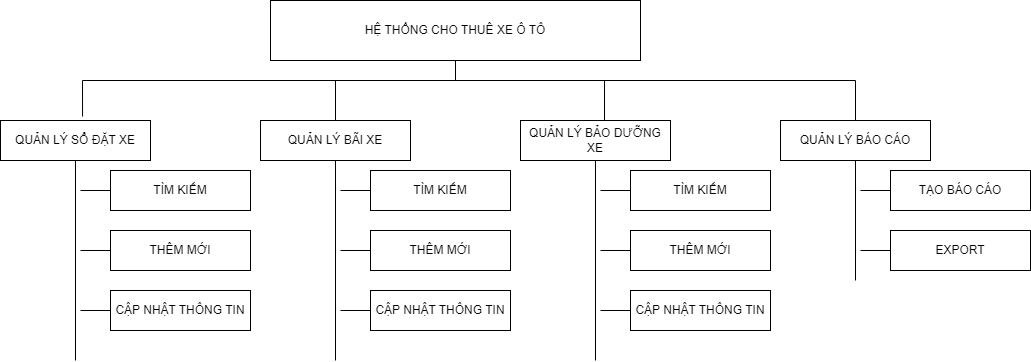

The diagram above was exported from draw.io. Its source (the exported page's mxGraphModel, read from the mxfile embedded in the PNG):
<mxGraphModel dx="2284" dy="730" grid="1" gridSize="10" guides="1" tooltips="1" connect="1" arrows="1" fold="1" page="1" pageScale="1" pageWidth="850" pageHeight="1100" math="0" shadow="0">
  <root>
    <mxCell id="0" />
    <mxCell id="1" parent="0" />
    <mxCell id="UNcKPoY26YF9-UDhrGXs-1" value="HỆ THỐNG CHO THUÊ XE Ô TÔ" style="rounded=0;whiteSpace=wrap;html=1;" vertex="1" parent="1">
      <mxGeometry x="230" y="120" width="370" height="60" as="geometry" />
    </mxCell>
    <mxCell id="UNcKPoY26YF9-UDhrGXs-37" value="QUẢN LÝ SỔ ĐẶT XE" style="rounded=0;whiteSpace=wrap;html=1;" vertex="1" parent="1">
      <mxGeometry x="-40" y="240" width="150" height="40" as="geometry" />
    </mxCell>
    <mxCell id="UNcKPoY26YF9-UDhrGXs-38" value="" style="endArrow=none;html=1;rounded=0;entryX=0;entryY=0.5;entryDx=0;entryDy=0;" edge="1" target="UNcKPoY26YF9-UDhrGXs-40" parent="1">
      <mxGeometry width="50" height="50" relative="1" as="geometry">
        <mxPoint x="40" y="370" as="sourcePoint" />
        <mxPoint x="150" y="380" as="targetPoint" />
      </mxGeometry>
    </mxCell>
    <mxCell id="UNcKPoY26YF9-UDhrGXs-39" value="TÌM KIẾM" style="rounded=0;whiteSpace=wrap;html=1;" vertex="1" parent="1">
      <mxGeometry x="70" y="290" width="140" height="40" as="geometry" />
    </mxCell>
    <mxCell id="UNcKPoY26YF9-UDhrGXs-40" value="THÊM MỚI" style="rounded=0;whiteSpace=wrap;html=1;" vertex="1" parent="1">
      <mxGeometry x="70" y="350" width="140" height="40" as="geometry" />
    </mxCell>
    <mxCell id="UNcKPoY26YF9-UDhrGXs-42" value="" style="endArrow=none;html=1;rounded=0;entryX=0.5;entryY=1;entryDx=0;entryDy=0;" edge="1" target="UNcKPoY26YF9-UDhrGXs-37" parent="1">
      <mxGeometry width="50" height="50" relative="1" as="geometry">
        <mxPoint x="35" y="480" as="sourcePoint" />
        <mxPoint x="390" y="260" as="targetPoint" />
      </mxGeometry>
    </mxCell>
    <mxCell id="UNcKPoY26YF9-UDhrGXs-43" value="" style="endArrow=none;html=1;rounded=0;entryX=0;entryY=0.5;entryDx=0;entryDy=0;" edge="1" target="UNcKPoY26YF9-UDhrGXs-39" parent="1">
      <mxGeometry width="50" height="50" relative="1" as="geometry">
        <mxPoint x="40" y="310" as="sourcePoint" />
        <mxPoint x="160" y="390" as="targetPoint" />
      </mxGeometry>
    </mxCell>
    <mxCell id="UNcKPoY26YF9-UDhrGXs-47" value="CẬP NHẬT THÔNG TIN" style="rounded=0;whiteSpace=wrap;html=1;" vertex="1" parent="1">
      <mxGeometry x="70" y="410" width="140" height="40" as="geometry" />
    </mxCell>
    <mxCell id="UNcKPoY26YF9-UDhrGXs-48" value="" style="endArrow=none;html=1;rounded=0;entryX=0;entryY=0.5;entryDx=0;entryDy=0;" edge="1" parent="1" target="UNcKPoY26YF9-UDhrGXs-47">
      <mxGeometry width="50" height="50" relative="1" as="geometry">
        <mxPoint x="40" y="430" as="sourcePoint" />
        <mxPoint x="80" y="400" as="targetPoint" />
      </mxGeometry>
    </mxCell>
    <mxCell id="UNcKPoY26YF9-UDhrGXs-50" value="QUẢN LÝ BÃI XE" style="rounded=0;whiteSpace=wrap;html=1;" vertex="1" parent="1">
      <mxGeometry x="220" y="240" width="150" height="40" as="geometry" />
    </mxCell>
    <mxCell id="UNcKPoY26YF9-UDhrGXs-52" value="TÌM KIẾM" style="rounded=0;whiteSpace=wrap;html=1;" vertex="1" parent="1">
      <mxGeometry x="330" y="290" width="140" height="40" as="geometry" />
    </mxCell>
    <mxCell id="UNcKPoY26YF9-UDhrGXs-53" value="THÊM MỚI" style="rounded=0;whiteSpace=wrap;html=1;" vertex="1" parent="1">
      <mxGeometry x="330" y="350" width="140" height="40" as="geometry" />
    </mxCell>
    <mxCell id="UNcKPoY26YF9-UDhrGXs-54" value="" style="endArrow=none;html=1;rounded=0;entryX=0.5;entryY=1;entryDx=0;entryDy=0;" edge="1" target="UNcKPoY26YF9-UDhrGXs-50" parent="1">
      <mxGeometry width="50" height="50" relative="1" as="geometry">
        <mxPoint x="295" y="480" as="sourcePoint" />
        <mxPoint x="650" y="260" as="targetPoint" />
      </mxGeometry>
    </mxCell>
    <mxCell id="UNcKPoY26YF9-UDhrGXs-59" value="CẬP NHẬT THÔNG TIN" style="rounded=0;whiteSpace=wrap;html=1;" vertex="1" parent="1">
      <mxGeometry x="330" y="410" width="140" height="40" as="geometry" />
    </mxCell>
    <mxCell id="UNcKPoY26YF9-UDhrGXs-61" value="QUẢN LÝ BẢO DƯỠNG XE" style="rounded=0;whiteSpace=wrap;html=1;" vertex="1" parent="1">
      <mxGeometry x="480" y="240" width="150" height="40" as="geometry" />
    </mxCell>
    <mxCell id="UNcKPoY26YF9-UDhrGXs-63" value="TÌM KIẾM" style="rounded=0;whiteSpace=wrap;html=1;" vertex="1" parent="1">
      <mxGeometry x="590" y="290" width="140" height="40" as="geometry" />
    </mxCell>
    <mxCell id="UNcKPoY26YF9-UDhrGXs-64" value="THÊM MỚI" style="rounded=0;whiteSpace=wrap;html=1;" vertex="1" parent="1">
      <mxGeometry x="590" y="350" width="140" height="40" as="geometry" />
    </mxCell>
    <mxCell id="UNcKPoY26YF9-UDhrGXs-65" value="" style="endArrow=none;html=1;rounded=0;entryX=0.5;entryY=1;entryDx=0;entryDy=0;" edge="1" target="UNcKPoY26YF9-UDhrGXs-61" parent="1">
      <mxGeometry width="50" height="50" relative="1" as="geometry">
        <mxPoint x="555" y="480" as="sourcePoint" />
        <mxPoint x="910" y="260" as="targetPoint" />
      </mxGeometry>
    </mxCell>
    <mxCell id="UNcKPoY26YF9-UDhrGXs-68" value="CẬP NHẬT THÔNG TIN" style="rounded=0;whiteSpace=wrap;html=1;" vertex="1" parent="1">
      <mxGeometry x="590" y="410" width="140" height="40" as="geometry" />
    </mxCell>
    <mxCell id="UNcKPoY26YF9-UDhrGXs-69" value="QUẢN LÝ BÁO CÁO" style="rounded=0;whiteSpace=wrap;html=1;" vertex="1" parent="1">
      <mxGeometry x="740" y="240" width="150" height="40" as="geometry" />
    </mxCell>
    <mxCell id="UNcKPoY26YF9-UDhrGXs-71" value="TẠO BÁO CÁO" style="rounded=0;whiteSpace=wrap;html=1;" vertex="1" parent="1">
      <mxGeometry x="850" y="290" width="140" height="40" as="geometry" />
    </mxCell>
    <mxCell id="UNcKPoY26YF9-UDhrGXs-73" value="" style="endArrow=none;html=1;rounded=0;entryX=0.5;entryY=1;entryDx=0;entryDy=0;" edge="1" target="UNcKPoY26YF9-UDhrGXs-69" parent="1">
      <mxGeometry width="50" height="50" relative="1" as="geometry">
        <mxPoint x="815" y="400" as="sourcePoint" />
        <mxPoint x="1170" y="260" as="targetPoint" />
      </mxGeometry>
    </mxCell>
    <mxCell id="UNcKPoY26YF9-UDhrGXs-103" value="" style="endArrow=none;html=1;rounded=0;" edge="1" parent="1" target="UNcKPoY26YF9-UDhrGXs-52">
      <mxGeometry width="50" height="50" relative="1" as="geometry">
        <mxPoint x="300" y="310" as="sourcePoint" />
        <mxPoint x="420" y="150" as="targetPoint" />
      </mxGeometry>
    </mxCell>
    <mxCell id="UNcKPoY26YF9-UDhrGXs-104" value="" style="endArrow=none;html=1;rounded=0;entryX=0;entryY=0.5;entryDx=0;entryDy=0;" edge="1" parent="1" target="UNcKPoY26YF9-UDhrGXs-53">
      <mxGeometry width="50" height="50" relative="1" as="geometry">
        <mxPoint x="300" y="370" as="sourcePoint" />
        <mxPoint x="340" y="320" as="targetPoint" />
      </mxGeometry>
    </mxCell>
    <mxCell id="UNcKPoY26YF9-UDhrGXs-105" value="" style="endArrow=none;html=1;rounded=0;entryX=0;entryY=0.5;entryDx=0;entryDy=0;" edge="1" parent="1" target="UNcKPoY26YF9-UDhrGXs-59">
      <mxGeometry width="50" height="50" relative="1" as="geometry">
        <mxPoint x="300" y="430" as="sourcePoint" />
        <mxPoint x="340" y="380" as="targetPoint" />
      </mxGeometry>
    </mxCell>
    <mxCell id="UNcKPoY26YF9-UDhrGXs-106" value="" style="endArrow=none;html=1;rounded=0;entryX=0;entryY=0.5;entryDx=0;entryDy=0;" edge="1" parent="1" target="UNcKPoY26YF9-UDhrGXs-63">
      <mxGeometry width="50" height="50" relative="1" as="geometry">
        <mxPoint x="560" y="310" as="sourcePoint" />
        <mxPoint x="340" y="320" as="targetPoint" />
      </mxGeometry>
    </mxCell>
    <mxCell id="UNcKPoY26YF9-UDhrGXs-107" value="" style="endArrow=none;html=1;rounded=0;entryX=0;entryY=0.5;entryDx=0;entryDy=0;" edge="1" parent="1" target="UNcKPoY26YF9-UDhrGXs-71">
      <mxGeometry width="50" height="50" relative="1" as="geometry">
        <mxPoint x="820" y="310" as="sourcePoint" />
        <mxPoint x="600" y="320" as="targetPoint" />
      </mxGeometry>
    </mxCell>
    <mxCell id="UNcKPoY26YF9-UDhrGXs-108" value="" style="endArrow=none;html=1;rounded=0;entryX=0;entryY=0.5;entryDx=0;entryDy=0;" edge="1" parent="1" target="UNcKPoY26YF9-UDhrGXs-64">
      <mxGeometry width="50" height="50" relative="1" as="geometry">
        <mxPoint x="560" y="370" as="sourcePoint" />
        <mxPoint x="340" y="380" as="targetPoint" />
      </mxGeometry>
    </mxCell>
    <mxCell id="UNcKPoY26YF9-UDhrGXs-109" value="" style="endArrow=none;html=1;rounded=0;entryX=0;entryY=0.5;entryDx=0;entryDy=0;" edge="1" parent="1">
      <mxGeometry width="50" height="50" relative="1" as="geometry">
        <mxPoint x="820" y="370" as="sourcePoint" />
        <mxPoint x="850" y="370" as="targetPoint" />
      </mxGeometry>
    </mxCell>
    <mxCell id="UNcKPoY26YF9-UDhrGXs-110" value="" style="endArrow=none;html=1;rounded=0;entryX=0;entryY=0.5;entryDx=0;entryDy=0;" edge="1" parent="1" target="UNcKPoY26YF9-UDhrGXs-68">
      <mxGeometry width="50" height="50" relative="1" as="geometry">
        <mxPoint x="560" y="430" as="sourcePoint" />
        <mxPoint x="340" y="440" as="targetPoint" />
      </mxGeometry>
    </mxCell>
    <mxCell id="UNcKPoY26YF9-UDhrGXs-112" value="" style="endArrow=none;html=1;rounded=0;entryX=0.5;entryY=1;entryDx=0;entryDy=0;" edge="1" parent="1" target="UNcKPoY26YF9-UDhrGXs-1">
      <mxGeometry width="50" height="50" relative="1" as="geometry">
        <mxPoint x="415" y="200" as="sourcePoint" />
        <mxPoint x="420" y="150" as="targetPoint" />
      </mxGeometry>
    </mxCell>
    <mxCell id="UNcKPoY26YF9-UDhrGXs-113" value="" style="endArrow=none;html=1;rounded=0;exitX=0.547;exitY=-0.1;exitDx=0;exitDy=0;exitPerimeter=0;entryX=0.5;entryY=0;entryDx=0;entryDy=0;" edge="1" parent="1" source="UNcKPoY26YF9-UDhrGXs-37" target="UNcKPoY26YF9-UDhrGXs-69">
      <mxGeometry width="50" height="50" relative="1" as="geometry">
        <mxPoint x="30" y="200" as="sourcePoint" />
        <mxPoint x="820" y="200" as="targetPoint" />
        <Array as="points">
          <mxPoint x="42" y="200" />
          <mxPoint x="815" y="200" />
        </Array>
      </mxGeometry>
    </mxCell>
    <mxCell id="UNcKPoY26YF9-UDhrGXs-116" value="" style="endArrow=none;html=1;rounded=0;entryX=0.5;entryY=0;entryDx=0;entryDy=0;" edge="1" parent="1" target="UNcKPoY26YF9-UDhrGXs-50">
      <mxGeometry width="50" height="50" relative="1" as="geometry">
        <mxPoint x="295" y="200" as="sourcePoint" />
        <mxPoint x="420" y="150" as="targetPoint" />
      </mxGeometry>
    </mxCell>
    <mxCell id="UNcKPoY26YF9-UDhrGXs-118" value="" style="endArrow=none;html=1;rounded=0;entryX=0.56;entryY=0;entryDx=0;entryDy=0;entryPerimeter=0;" edge="1" parent="1" target="UNcKPoY26YF9-UDhrGXs-61">
      <mxGeometry width="50" height="50" relative="1" as="geometry">
        <mxPoint x="564" y="200" as="sourcePoint" />
        <mxPoint x="305" y="250" as="targetPoint" />
      </mxGeometry>
    </mxCell>
    <mxCell id="UNcKPoY26YF9-UDhrGXs-119" value="EXPORT" style="rounded=0;whiteSpace=wrap;html=1;" vertex="1" parent="1">
      <mxGeometry x="850" y="350" width="140" height="40" as="geometry" />
    </mxCell>
  </root>
</mxGraphModel>